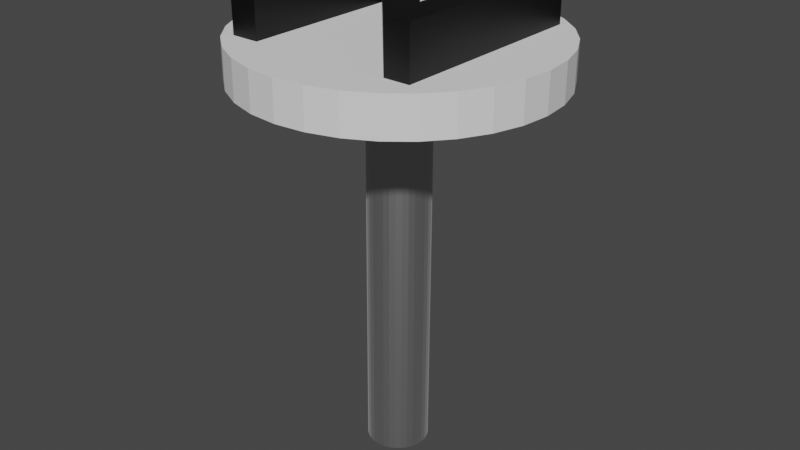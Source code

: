 # Source: N_Key.blend  (saved by Blender 3.2.14; exported with 4.5.12 LTS)
import bpy
from mathutils import Matrix  # noqa: F401  (used for matrix-valued properties, if any)

bpy.ops.wm.read_factory_settings(use_empty=True)
scene = bpy.context.scene
scene.name = 'Scene'

# ---- collections
col_collection = bpy.data.collections.new('Collection'); scene.collection.children.link(col_collection)

# ---- materials (node trees are filled in below, after node groups)
mat_silver_material = bpy.data.materials.new('Silver Material')
mat_silver_material.use_transparent_shadow = False
mat_material_009 = bpy.data.materials.new('Material.009')
mat_material_009.use_transparent_shadow = False

# ---- material node trees
mat_silver_material.use_nodes = True; mat_silver_material.node_tree.nodes.clear()
_N = mat_silver_material.node_tree.nodes; _L = mat_silver_material.node_tree.links
n0 = _N.new('ShaderNodeBsdfPrincipled'); n0.name = 'Principled BSDF'; n0.location = (10, 300)
n0.distribution = 'GGX'
n0.subsurface_method = 'RANDOM_WALK_SKIN'
n0.inputs[0].default_value = (0.5271, 0.5271, 0.5271, 1.0)
n0.inputs[1].default_value = 1.0
n0.inputs[3].default_value = 1.45
n0.inputs[24].default_value = 0.2
n0.inputs[27].default_value = (0.0, 0.0, 0.0, 1.0)
n0.inputs[28].default_value = 1.0
n1 = _N.new('ShaderNodeOutputMaterial'); n1.name = 'Material Output'; n1.location = (300, 300)
_L.new(n0.outputs[0], n1.inputs[0])
n1.is_active_output = True
mat_material_009.use_nodes = True; mat_material_009.node_tree.nodes.clear()
_N = mat_material_009.node_tree.nodes; _L = mat_material_009.node_tree.links
n0 = _N.new('ShaderNodeBsdfPrincipled'); n0.name = 'Principled BSDF'; n0.location = (10, 300)
n0.distribution = 'GGX'
n0.subsurface_method = 'RANDOM_WALK_SKIN'
n0.inputs[0].default_value = (0.0, 0.0, 0.0, 1.0)
n0.inputs[3].default_value = 1.45
n0.inputs[27].default_value = (0.0, 0.0, 0.0, 1.0)
n0.inputs[28].default_value = 1.0
n1 = _N.new('ShaderNodeOutputMaterial'); n1.name = 'Material Output'; n1.location = (300, 300)
_L.new(n0.outputs[0], n1.inputs[0])
n1.is_active_output = True

# ---- world
world_world = bpy.data.worlds.new('World'); scene.world = world_world
world_world.use_nodes = True; world_world.node_tree.nodes.clear()
_N = world_world.node_tree.nodes; _L = world_world.node_tree.links
n0 = _N.new('ShaderNodeOutputWorld'); n0.name = 'World Output'; n0.location = (300, 300)
n1 = _N.new('ShaderNodeBackground'); n1.name = 'Background'; n1.location = (10, 300)
n1.inputs[0].default_value = (0.05088, 0.05088, 0.05088, 1.0)
_L.new(n1.outputs[0], n0.inputs[0])
n0.is_active_output = True
world_world.color = (0.05088, 0.05088, 0.05088)
world_world.use_sun_shadow = False
world_world.sun_shadow_jitter_overblur = 0.0

# ---- meshes
me_cylinder = bpy.data.meshes.new('Cylinder')
me_cylinder.from_pydata([(0.0, 0.1, -0.0125), (0.0, 0.1, 0.0125), (0.01951, 0.09808, -0.0125), (0.01951, 0.09808, 0.0125), (0.03827, 0.09239, -0.0125), (0.03827, 0.09239, 0.0125), (0.05556, 0.08315, -0.0125), (0.05556, 0.08315, 0.0125), (0.07071, 0.07071, -0.0125), (0.07071, 0.07071, 0.0125), (0.08315, 0.05556, -0.0125), (0.08315, 0.05556, 0.0125), (0.09239, 0.03827, -0.0125), (0.09239, 0.03827, 0.0125), (0.09808, 0.01951, -0.0125), (0.09808, 0.01951, 0.0125), (0.1, -4.371e-09, -0.0125), (0.1, -4.371e-09, 0.0125), (0.09808, -0.01951, -0.0125), (0.09808, -0.01951, 0.0125), (0.09239, -0.03827, -0.0125), (0.09239, -0.03827, 0.0125), (0.08315, -0.05556, -0.0125), (0.08315, -0.05556, 0.0125), (0.07071, -0.07071, -0.0125), (0.07071, -0.07071, 0.0125), (0.05556, -0.08315, -0.0125), (0.05556, -0.08315, 0.0125), (0.03827, -0.09239, -0.0125), (0.03827, -0.09239, 0.0125), (0.01951, -0.09808, -0.0125), (0.01951, -0.09808, 0.0125), (-8.742e-09, -0.1, -0.0125), (-8.742e-09, -0.1, 0.0125), (-0.01951, -0.09808, -0.0125), (-0.01951, -0.09808, 0.0125), (-0.03827, -0.09239, -0.0125), (-0.03827, -0.09239, 0.0125), (-0.05556, -0.08315, -0.0125), (-0.05556, -0.08315, 0.0125), (-0.07071, -0.07071, -0.0125), (-0.07071, -0.07071, 0.0125), (-0.08315, -0.05556, -0.0125), (-0.08315, -0.05556, 0.0125), (-0.09239, -0.03827, -0.0125), (-0.09239, -0.03827, 0.0125), (-0.09808, -0.01951, -0.0125), (-0.09808, -0.01951, 0.0125), (-0.1, 1.192e-09, -0.0125), (-0.1, 1.192e-09, 0.0125), (-0.09808, 0.01951, -0.0125), (-0.09808, 0.01951, 0.0125), (-0.09239, 0.03827, -0.0125), (-0.09239, 0.03827, 0.0125), (-0.08315, 0.05556, -0.0125), (-0.08315, 0.05556, 0.0125), (-0.07071, 0.07071, -0.0125), (-0.07071, 0.07071, 0.0125), (-0.05556, 0.08315, -0.0125), (-0.05556, 0.08315, 0.0125), (-0.03827, 0.09239, -0.0125), (-0.03827, 0.09239, 0.0125), (-0.01951, 0.09808, -0.0125), (-0.01951, 0.09808, 0.0125)], [], [(0, 1, 3, 2), (2, 3, 5, 4), (4, 5, 7, 6), (6, 7, 9, 8), (8, 9, 11, 10), (10, 11, 13, 12), (12, 13, 15, 14), (14, 15, 17, 16), (16, 17, 19, 18), (18, 19, 21, 20), (20, 21, 23, 22), (22, 23, 25, 24), (24, 25, 27, 26), (26, 27, 29, 28), (28, 29, 31, 30), (30, 31, 33, 32), (32, 33, 35, 34), (34, 35, 37, 36), (36, 37, 39, 38), (38, 39, 41, 40), (40, 41, 43, 42), (42, 43, 45, 44), (44, 45, 47, 46), (46, 47, 49, 48), (48, 49, 51, 50), (50, 51, 53, 52), (52, 53, 55, 54), (54, 55, 57, 56), (56, 57, 59, 58), (58, 59, 61, 60), (3, 1, 63, 61, 59, 57, 55, 53, 51, 49, 47, 45, 43, 41, 39, 37, 35, 33, 31, 29, 27, 25, 23, 21, 19, 17, 15, 13, 11, 9, 7, 5), (60, 61, 63, 62), (62, 63, 1, 0), (0, 2, 4, 6, 8, 10, 12, 14, 16, 18, 20, 22, 24, 26, 28, 30, 32, 34, 36, 38, 40, 42, 44, 46, 48, 50, 52, 54, 56, 58, 60, 62)])
_uv = me_cylinder.uv_layers.new(name='UVMap')
_uv.uv.foreach_set('vector', [1.0, 0.5, 1.0, 1.0, 0.9688, 1.0, 0.9688, 0.5, 0.9688, 0.5, 0.9688, 1.0, 0.9375, 1.0, 0.9375, 0.5, 0.9375, 0.5, 0.9375, 1.0, 0.9062, 1.0, 0.9062, 0.5, 0.9062, 0.5, 0.9062, 1.0, 0.875, 1.0, 0.875, 0.5, 0.875, 0.5, 0.875, 1.0, 0.8438, 1.0, 0.8438, 0.5, 0.8438, 0.5, 0.8438, 1.0, 0.8125, 1.0, 0.8125, 0.5, 0.8125, 0.5, 0.8125, 1.0, 0.7812, 1.0, 0.7812, 0.5, 0.7812, 0.5, 0.7812, 1.0, 0.75, 1.0, 0.75, 0.5, 0.75, 0.5, 0.75, 1.0, 0.7188, 1.0, 0.7188, 0.5, 0.7188, 0.5, 0.7188, 1.0, 0.6875, 1.0, 0.6875, 0.5, 0.6875, 0.5, 0.6875, 1.0, 0.6562, 1.0, 0.6562, 0.5, 0.6562, 0.5, 0.6562, 1.0, 0.625, 1.0, 0.625, 0.5, 0.625, 0.5, 0.625, 1.0, 0.5938, 1.0, 0.5938, 0.5, 0.5938, 0.5, 0.5938, 1.0, 0.5625, 1.0, 0.5625, 0.5, 0.5625, 0.5, 0.5625, 1.0, 0.5312, 1.0, 0.5312, 0.5, 0.5312, 0.5, 0.5312, 1.0, 0.5, 1.0, 0.5, 0.5, 0.5, 0.5, 0.5, 1.0, 0.4688, 1.0, 0.4688, 0.5, 0.4688, 0.5, 0.4688, 1.0, 0.4375, 1.0, 0.4375, 0.5, 0.4375, 0.5, 0.4375, 1.0, 0.4062, 1.0, 0.4062, 0.5, 0.4062, 0.5, 0.4062, 1.0, 0.375, 1.0, 0.375, 0.5, 0.375, 0.5, 0.375, 1.0, 0.3438, 1.0, 0.3438, 0.5, 0.3438, 0.5, 0.3438, 1.0, 0.3125, 1.0, 0.3125, 0.5, 0.3125, 0.5, 0.3125, 1.0, 0.2812, 1.0, 0.2812, 0.5, 0.2812, 0.5, 0.2812, 1.0, 0.25, 1.0, 0.25, 0.5, 0.25, 0.5, 0.25, 1.0, 0.2188, 1.0, 0.2188, 0.5, 0.2188, 0.5, 0.2188, 1.0, 0.1875, 1.0, 0.1875, 0.5, 0.1875, 0.5, 0.1875, 1.0, 0.1562, 1.0, 0.1562, 0.5, 0.1562, 0.5, 0.1562, 1.0, 0.125, 1.0, 0.125, 0.5, 0.125, 0.5, 0.125, 1.0, 0.09375, 1.0, 0.09375, 0.5, 0.09375, 0.5, 0.09375, 1.0, 0.0625, 1.0, 0.0625, 0.5, 0.2968, 0.4854, 0.25, 0.49, 0.2032, 0.4854, 0.1582, 0.4717, 0.1167, 0.4496, 0.08029, 0.4197, 0.05045, 0.3833, 0.02827, 0.3418, 0.01461, 0.2968, 0.01, 0.25, 0.01461, 0.2032, 0.02827, 0.1582, 0.05045, 0.1167, 0.08029, 0.08029, 0.1167, 0.05045, 0.1582, 0.02827, 0.2032, 0.01461, 0.25, 0.01, 0.2968, 0.01461, 0.3418, 0.02827, 0.3833, 0.05045, 0.4197, 0.08029, 0.4496, 0.1167, 0.4717, 0.1582, 0.4854, 0.2032, 0.49, 0.25, 0.4854, 0.2968, 0.4717, 0.3418, 0.4496, 0.3833, 0.4197, 0.4197, 0.3833, 0.4496, 0.3418, 0.4717, 0.0625, 0.5, 0.0625, 1.0, 0.03125, 1.0, 0.03125, 0.5, 0.03125, 0.5, 0.03125, 1.0, 0.0, 1.0, 0.0, 0.5, 0.75, 0.49, 0.7968, 0.4854, 0.8418, 0.4717, 0.8833, 0.4496, 0.9197, 0.4197, 0.9496, 0.3833, 0.9717, 0.3418, 0.9854, 0.2968, 0.99, 0.25, 0.9854, 0.2032, 0.9717, 0.1582, 0.9496, 0.1167, 0.9197, 0.08029, 0.8833, 0.05045, 0.8418, 0.02827, 0.7968, 0.01461, 0.75, 0.01, 0.7032, 0.01461, 0.6582, 0.02827, 0.6167, 0.05045, 0.5803, 0.08029, 0.5504, 0.1167, 0.5283, 0.1582, 0.5146, 0.2032, 0.51, 0.25, 0.5146, 0.2968, 0.5283, 0.3418, 0.5504, 0.3833, 0.5803, 0.4197, 0.6167, 0.4496, 0.6582, 0.4717, 0.7032, 0.4854])
me_cylinder.update()
me_cylinder_001 = bpy.data.meshes.new('Cylinder.001')
me_cylinder_001.from_pydata([(0.0, 0.02, -0.125), (0.0, 0.02, 0.125), (0.003902, 0.01962, -0.125), (0.003902, 0.01962, 0.125), (0.007654, 0.01848, -0.125), (0.007654, 0.01848, 0.125), (0.01111, 0.01663, -0.125), (0.01111, 0.01663, 0.125), (0.01414, 0.01414, -0.125), (0.01414, 0.01414, 0.125), (0.01663, 0.01111, -0.125), (0.01663, 0.01111, 0.125), (0.01848, 0.007654, -0.125), (0.01848, 0.007654, 0.125), (0.01962, 0.003902, -0.125), (0.01962, 0.003902, 0.125), (0.02, -8.742e-10, -0.125), (0.02, -8.742e-10, 0.125), (0.01962, -0.003902, -0.125), (0.01962, -0.003902, 0.125), (0.01848, -0.007654, -0.125), (0.01848, -0.007654, 0.125), (0.01663, -0.01111, -0.125), (0.01663, -0.01111, 0.125), (0.01414, -0.01414, -0.125), (0.01414, -0.01414, 0.125), (0.01111, -0.01663, -0.125), (0.01111, -0.01663, 0.125), (0.007654, -0.01848, -0.125), (0.007654, -0.01848, 0.125), (0.003902, -0.01962, -0.125), (0.003902, -0.01962, 0.125), (-1.748e-09, -0.02, -0.125), (-1.748e-09, -0.02, 0.125), (-0.003902, -0.01962, -0.125), (-0.003902, -0.01962, 0.125), (-0.007654, -0.01848, -0.125), (-0.007654, -0.01848, 0.125), (-0.01111, -0.01663, -0.125), (-0.01111, -0.01663, 0.125), (-0.01414, -0.01414, -0.125), (-0.01414, -0.01414, 0.125), (-0.01663, -0.01111, -0.125), (-0.01663, -0.01111, 0.125), (-0.01848, -0.007654, -0.125), (-0.01848, -0.007654, 0.125), (-0.01962, -0.003902, -0.125), (-0.01962, -0.003902, 0.125), (-0.02, 2.385e-10, -0.125), (-0.02, 2.385e-10, 0.125), (-0.01962, 0.003902, -0.125), (-0.01962, 0.003902, 0.125), (-0.01848, 0.007654, -0.125), (-0.01848, 0.007654, 0.125), (-0.01663, 0.01111, -0.125), (-0.01663, 0.01111, 0.125), (-0.01414, 0.01414, -0.125), (-0.01414, 0.01414, 0.125), (-0.01111, 0.01663, -0.125), (-0.01111, 0.01663, 0.125), (-0.007654, 0.01848, -0.125), (-0.007654, 0.01848, 0.125), (-0.003902, 0.01962, -0.125), (-0.003902, 0.01962, 0.125)], [], [(0, 1, 3, 2), (2, 3, 5, 4), (4, 5, 7, 6), (6, 7, 9, 8), (8, 9, 11, 10), (10, 11, 13, 12), (12, 13, 15, 14), (14, 15, 17, 16), (16, 17, 19, 18), (18, 19, 21, 20), (20, 21, 23, 22), (22, 23, 25, 24), (24, 25, 27, 26), (26, 27, 29, 28), (28, 29, 31, 30), (30, 31, 33, 32), (32, 33, 35, 34), (34, 35, 37, 36), (36, 37, 39, 38), (38, 39, 41, 40), (40, 41, 43, 42), (42, 43, 45, 44), (44, 45, 47, 46), (46, 47, 49, 48), (48, 49, 51, 50), (50, 51, 53, 52), (52, 53, 55, 54), (54, 55, 57, 56), (56, 57, 59, 58), (58, 59, 61, 60), (3, 1, 63, 61, 59, 57, 55, 53, 51, 49, 47, 45, 43, 41, 39, 37, 35, 33, 31, 29, 27, 25, 23, 21, 19, 17, 15, 13, 11, 9, 7, 5), (60, 61, 63, 62), (62, 63, 1, 0), (0, 2, 4, 6, 8, 10, 12, 14, 16, 18, 20, 22, 24, 26, 28, 30, 32, 34, 36, 38, 40, 42, 44, 46, 48, 50, 52, 54, 56, 58, 60, 62)])
_uv = me_cylinder_001.uv_layers.new(name='UVMap')
_uv.uv.foreach_set('vector', [1.0, 0.5, 1.0, 1.0, 0.9688, 1.0, 0.9688, 0.5, 0.9688, 0.5, 0.9688, 1.0, 0.9375, 1.0, 0.9375, 0.5, 0.9375, 0.5, 0.9375, 1.0, 0.9062, 1.0, 0.9062, 0.5, 0.9062, 0.5, 0.9062, 1.0, 0.875, 1.0, 0.875, 0.5, 0.875, 0.5, 0.875, 1.0, 0.8438, 1.0, 0.8438, 0.5, 0.8438, 0.5, 0.8438, 1.0, 0.8125, 1.0, 0.8125, 0.5, 0.8125, 0.5, 0.8125, 1.0, 0.7812, 1.0, 0.7812, 0.5, 0.7812, 0.5, 0.7812, 1.0, 0.75, 1.0, 0.75, 0.5, 0.75, 0.5, 0.75, 1.0, 0.7188, 1.0, 0.7188, 0.5, 0.7188, 0.5, 0.7188, 1.0, 0.6875, 1.0, 0.6875, 0.5, 0.6875, 0.5, 0.6875, 1.0, 0.6562, 1.0, 0.6562, 0.5, 0.6562, 0.5, 0.6562, 1.0, 0.625, 1.0, 0.625, 0.5, 0.625, 0.5, 0.625, 1.0, 0.5938, 1.0, 0.5938, 0.5, 0.5938, 0.5, 0.5938, 1.0, 0.5625, 1.0, 0.5625, 0.5, 0.5625, 0.5, 0.5625, 1.0, 0.5312, 1.0, 0.5312, 0.5, 0.5312, 0.5, 0.5312, 1.0, 0.5, 1.0, 0.5, 0.5, 0.5, 0.5, 0.5, 1.0, 0.4688, 1.0, 0.4688, 0.5, 0.4688, 0.5, 0.4688, 1.0, 0.4375, 1.0, 0.4375, 0.5, 0.4375, 0.5, 0.4375, 1.0, 0.4062, 1.0, 0.4062, 0.5, 0.4062, 0.5, 0.4062, 1.0, 0.375, 1.0, 0.375, 0.5, 0.375, 0.5, 0.375, 1.0, 0.3438, 1.0, 0.3438, 0.5, 0.3438, 0.5, 0.3438, 1.0, 0.3125, 1.0, 0.3125, 0.5, 0.3125, 0.5, 0.3125, 1.0, 0.2812, 1.0, 0.2812, 0.5, 0.2812, 0.5, 0.2812, 1.0, 0.25, 1.0, 0.25, 0.5, 0.25, 0.5, 0.25, 1.0, 0.2188, 1.0, 0.2188, 0.5, 0.2188, 0.5, 0.2188, 1.0, 0.1875, 1.0, 0.1875, 0.5, 0.1875, 0.5, 0.1875, 1.0, 0.1562, 1.0, 0.1562, 0.5, 0.1562, 0.5, 0.1562, 1.0, 0.125, 1.0, 0.125, 0.5, 0.125, 0.5, 0.125, 1.0, 0.09375, 1.0, 0.09375, 0.5, 0.09375, 0.5, 0.09375, 1.0, 0.0625, 1.0, 0.0625, 0.5, 0.2968, 0.4854, 0.25, 0.49, 0.2032, 0.4854, 0.1582, 0.4717, 0.1167, 0.4496, 0.08029, 0.4197, 0.05045, 0.3833, 0.02827, 0.3418, 0.01461, 0.2968, 0.01, 0.25, 0.01461, 0.2032, 0.02827, 0.1582, 0.05045, 0.1167, 0.08029, 0.08029, 0.1167, 0.05045, 0.1582, 0.02827, 0.2032, 0.01461, 0.25, 0.01, 0.2968, 0.01461, 0.3418, 0.02827, 0.3833, 0.05045, 0.4197, 0.08029, 0.4496, 0.1167, 0.4717, 0.1582, 0.4854, 0.2032, 0.49, 0.25, 0.4854, 0.2968, 0.4717, 0.3418, 0.4496, 0.3833, 0.4197, 0.4197, 0.3833, 0.4496, 0.3418, 0.4717, 0.0625, 0.5, 0.0625, 1.0, 0.03125, 1.0, 0.03125, 0.5, 0.03125, 0.5, 0.03125, 1.0, 0.0, 1.0, 0.0, 0.5, 0.75, 0.49, 0.7968, 0.4854, 0.8418, 0.4717, 0.8833, 0.4496, 0.9197, 0.4197, 0.9496, 0.3833, 0.9717, 0.3418, 0.9854, 0.2968, 0.99, 0.25, 0.9854, 0.2032, 0.9717, 0.1582, 0.9496, 0.1167, 0.9197, 0.08029, 0.8833, 0.05045, 0.8418, 0.02827, 0.7968, 0.01461, 0.75, 0.01, 0.7032, 0.01461, 0.6582, 0.02827, 0.6167, 0.05045, 0.5803, 0.08029, 0.5504, 0.1167, 0.5283, 0.1582, 0.5146, 0.2032, 0.51, 0.25, 0.5146, 0.2968, 0.5283, 0.3418, 0.5504, 0.3833, 0.5803, 0.4197, 0.6167, 0.4496, 0.6582, 0.4717, 0.7032, 0.4854])
me_cylinder_001.materials.append(mat_silver_material)
me_cylinder_001.update()
me_text = bpy.data.meshes.new('Text')
me_text.from_pydata([(0.706, 0.682, 0.0), (0.614, 0.682, 0.0), (0.614, 0.154, 0.0), (0.152, 0.682, 0.0), (0.074, 0.682, 0.0), (0.074, 0.0, 0.0), (0.166, 0.0, 0.0), (0.166, 0.525, 0.0), (0.622, 0.0, 0.0), (0.706, 0.0, 0.0), (0.074, 0.682, -0.03665), (0.074, 0.0, -0.03665), (0.152, 0.682, -0.03665), (0.166, 0.525, -0.03665), (0.614, 0.154, -0.03665), (0.614, 0.682, -0.03665), (0.706, 0.682, -0.03665), (0.706, 0.0, -0.03665), (0.166, 0.0, -0.03665), (0.622, 0.0, -0.03665)], [], [(5, 3, 4), (5, 7, 3), (7, 2, 3), (2, 0, 1), (2, 9, 0), (5, 6, 7), (8, 2, 7), (8, 9, 2), (11, 10, 12), (11, 12, 13), (13, 12, 14), (14, 15, 16), (14, 16, 17), (11, 13, 18), (19, 13, 14), (19, 14, 17), (5, 11, 18, 6), (3, 12, 10, 4), (0, 16, 15, 1), (8, 19, 17, 9), (2, 14, 12, 3), (6, 18, 13, 7), (4, 10, 11, 5), (1, 15, 14, 2), (7, 13, 19, 8), (9, 17, 16, 0)])
_uv = me_text.uv_layers.new(name='UVMap')
_uv.uv.foreach_set('vector', [0.5556, 0.0, 0.3333, 0.0, 0.4444, 0.0, 0.5556, 0.0, 0.7778, 0.0, 0.3333, 0.0, 0.7778, 0.0, 0.2222, 0.0, 0.3333, 0.0, 0.2222, 0.0, 0.0, 0.0, 0.1111, 0.0, 0.2222, 0.0, 1.0, 0.0, 0.0, 0.0, 0.5556, 0.0, 0.6667, 0.0, 0.7778, 0.0, 0.8889, 0.0, 0.2222, 0.0, 0.7778, 0.0, 0.8889, 0.0, 1.0, 0.0, 0.2222, 0.0, 0.5556, 0.0, 0.4444, 0.0, 0.3333, 0.0, 0.5556, 0.0, 0.3333, 0.0, 0.7778, 0.0, 0.7778, 0.0, 0.3333, 0.0, 0.2222, 0.0, 0.2222, 0.0, 0.1111, 0.0, 0.0, 0.0, 0.2222, 0.0, 0.0, 0.0, 1.0, 0.0, 0.5556, 0.0, 0.7778, 0.0, 0.6667, 0.0, 0.8889, 0.0, 0.7778, 0.0, 0.2222, 0.0, 0.8889, 0.0, 0.2222, 0.0, 1.0, 0.0, 0.5556, 0.0, 0.5556, 0.0, 0.6667, 0.0, 0.6667, 0.0, 0.3333, 0.0, 0.3333, 0.0, 0.4444, 0.0, 0.4444, 0.0, 0.0, 0.0, 0.0, 0.0, 0.1111, 0.0, 0.1111, 0.0, 0.8889, 0.0, 0.8889, 0.0, 1.0, 0.0, 1.0, 0.0, 0.2222, 0.0, 0.2222, 0.0, 0.3333, 0.0, 0.3333, 0.0, 0.6667, 0.0, 0.6667, 0.0, 0.7778, 0.0, 0.7778, 0.0, 0.4444, 0.0, 0.4444, 0.0, 0.5556, 0.0, 0.5556, 0.0, 0.1111, 0.0, 0.1111, 0.0, 0.2222, 0.0, 0.2222, 0.0, 0.7778, 0.0, 0.7778, 0.0, 0.8889, 0.0, 0.8889, 0.0, 1.0, 0.0, 1.0, 0.0, 0.0, 0.0, 0.0, 0.0])
me_text.materials.append(mat_material_009)
me_text.update()

# ---- objects
ob_cylinder = bpy.data.objects.new('Cylinder', me_cylinder)
ob_cylinder_001 = bpy.data.objects.new('Cylinder.001', me_cylinder_001)
ob_text = bpy.data.objects.new('Text', me_text)

# ---- transforms, parenting, visibility, modifiers, constraints
ob_cylinder.location = (0.0, 0.0005536, 0.1375)
ob_cylinder.rotation_euler = (3.134, -0.0, 0.0)
ob_cylinder_001.location = (0.0, -0.0005536, 2.22e-06)
ob_cylinder_001.rotation_euler = (3.134, -0.0, 0.0)
ob_text.location = (-0.08148, -0.06387, 0.1823)
ob_text.scale = (0.2, 0.2, 1.0)

# ---- collection membership
col_collection.objects.link(ob_cylinder)
col_collection.objects.link(ob_cylinder_001)
col_collection.objects.link(ob_text)

# ---- scene / render settings (as saved in the file)
scene.frame_start = 1; scene.frame_end = 250; scene.frame_set(1)
scene.render.engine = 'BLENDER_EEVEE_NEXT'
scene.cycles.sampling_pattern = 'TABULATED_SOBOL'
scene.cycles.use_light_tree = False
scene.view_settings.view_transform = 'Filmic'
bpy.context.view_layer.update()

# ---- added for rendering (the .blend has no active camera and no usable light): camera, sun
cam_auto = bpy.data.cameras.new('AutoCamera')
cam_auto.lens = 50.0
cam_auto.sensor_width = 36.0
cam_auto.clip_end = 1000.0
ob_auto_camera = bpy.data.objects.new('AutoCamera', cam_auto)
scene.collection.objects.link(ob_auto_camera)
ob_auto_camera.location = (0.386625, -0.463397, 0.337881)
ob_auto_camera.rotation_euler = (1.09748, -7.21219e-08, 0.694738)
scene.camera = ob_auto_camera
light_auto_sun = bpy.data.lights.new('AutoSun', 'SUN')
light_auto_sun.energy = 3.0
light_auto_sun.angle = 0.0523599
ob_auto_sun = bpy.data.objects.new('AutoSun', light_auto_sun)
scene.collection.objects.link(ob_auto_sun)
ob_auto_sun.rotation_euler = (0.872665, 0.174533, 0.523599)
bpy.context.view_layer.update()
